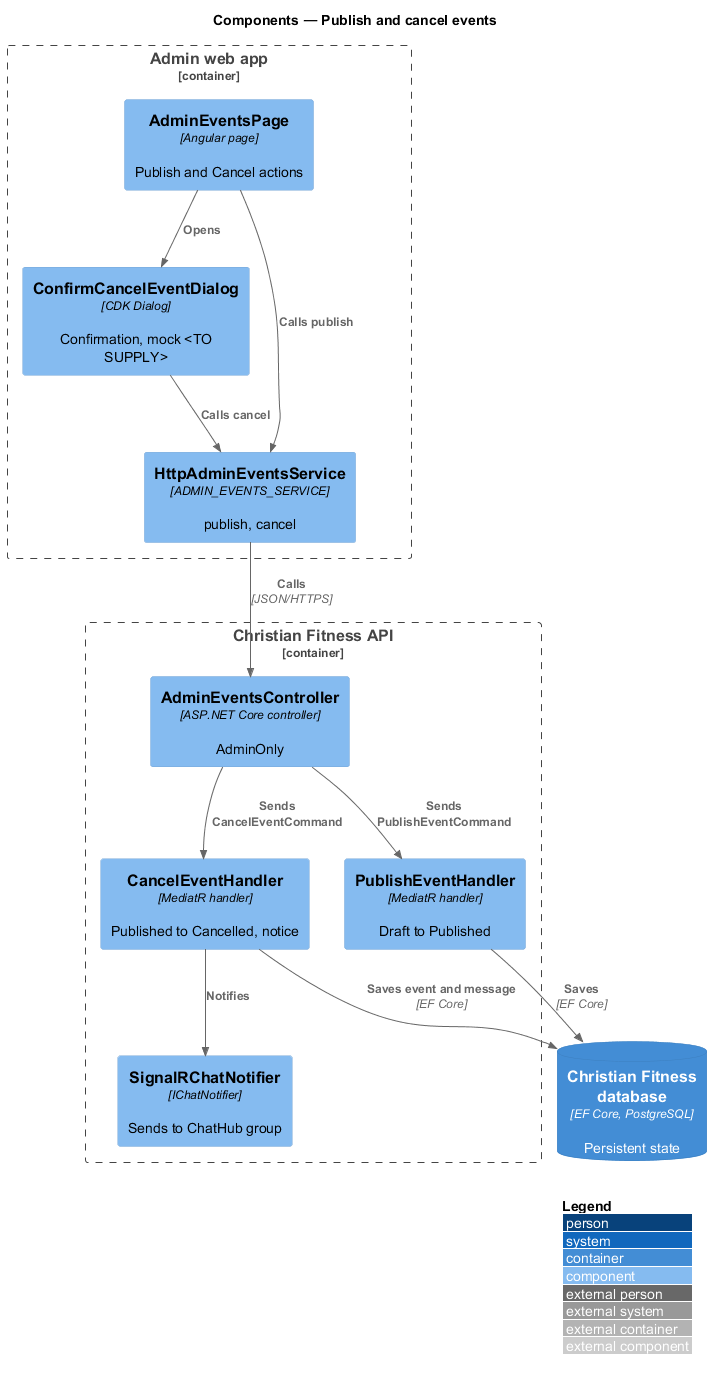

The diagram above was rendered by PlantUML. Its source (embedded in the PNG):
@startuml
!include <C4/C4_Component>
LAYOUT_WITH_LEGEND()
title Components — Publish and cancel events

Container_Boundary(admin, "Admin web app") {
  Component(page, "AdminEventsPage", "Angular page", "Publish and Cancel actions")
  Component(confirm, "ConfirmCancelEventDialog", "CDK Dialog", "Confirmation, mock <TO SUPPLY>")
  Component(svc, "HttpAdminEventsService", "ADMIN_EVENTS_SERVICE", "publish, cancel")
}
Container_Boundary(api, "Christian Fitness API") {
  Component(ctrl, "AdminEventsController", "ASP.NET Core controller", "AdminOnly")
  Component(pub, "PublishEventHandler", "MediatR handler", "Draft to Published")
  Component(can, "CancelEventHandler", "MediatR handler", "Published to Cancelled, notice")
  Component(notify, "SignalRChatNotifier", "IChatNotifier", "Sends to ChatHub group")
}
ContainerDb(db, "Christian Fitness database", "EF Core, PostgreSQL", "Persistent state")

Rel(page, confirm, "Opens")
Rel(page, svc, "Calls publish")
Rel(confirm, svc, "Calls cancel")
Rel(svc, ctrl, "Calls", "JSON/HTTPS")
Rel(ctrl, pub, "Sends PublishEventCommand")
Rel(ctrl, can, "Sends CancelEventCommand")
Rel(can, notify, "Notifies")
Rel(pub, db, "Saves", "EF Core")
Rel(can, db, "Saves event and message", "EF Core")
@enduml